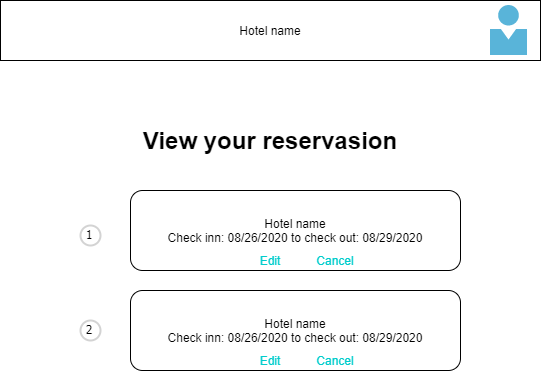

The diagram above was exported from draw.io. Its source (the exported page's mxGraphModel, read from the mxfile embedded in the PNG):
<mxGraphModel dx="1038" dy="582" grid="1" gridSize="10" guides="1" tooltips="1" connect="1" arrows="1" fold="1" page="1" pageScale="1" pageWidth="850" pageHeight="1100" math="0" shadow="0">
  <root>
    <mxCell id="ZNj3HGPMoePEhFhi9Qcz-0" />
    <mxCell id="ZNj3HGPMoePEhFhi9Qcz-1" parent="ZNj3HGPMoePEhFhi9Qcz-0" />
    <mxCell id="ZNj3HGPMoePEhFhi9Qcz-2" value="Hotel name" style="rounded=0;whiteSpace=wrap;html=1;" vertex="1" parent="ZNj3HGPMoePEhFhi9Qcz-1">
      <mxGeometry x="110" y="30" width="540" height="60" as="geometry" />
    </mxCell>
    <mxCell id="ZNj3HGPMoePEhFhi9Qcz-3" value="Hotel name&lt;br&gt;Check inn: 08/26/2020 to check out: 08/29/2020&lt;br&gt;" style="rounded=1;whiteSpace=wrap;html=1;" vertex="1" parent="ZNj3HGPMoePEhFhi9Qcz-1">
      <mxGeometry x="240" y="220" width="330" height="80" as="geometry" />
    </mxCell>
    <mxCell id="ZNj3HGPMoePEhFhi9Qcz-9" value="&lt;h1&gt;View your reservasion&lt;/h1&gt;" style="text;html=1;strokeColor=none;fillColor=none;align=center;verticalAlign=middle;whiteSpace=wrap;rounded=0;" vertex="1" parent="ZNj3HGPMoePEhFhi9Qcz-1">
      <mxGeometry x="175" y="140" width="410" height="60" as="geometry" />
    </mxCell>
    <mxCell id="ZNj3HGPMoePEhFhi9Qcz-10" value="" style="aspect=fixed;html=1;points=[];align=center;image;fontSize=12;image=img/lib/mscae/Person.svg;" vertex="1" parent="ZNj3HGPMoePEhFhi9Qcz-1">
      <mxGeometry x="600" y="35" width="37" height="50" as="geometry" />
    </mxCell>
    <mxCell id="ZNj3HGPMoePEhFhi9Qcz-11" value="1" style="ellipse;whiteSpace=wrap;html=1;aspect=fixed;strokeWidth=2;fontFamily=Tahoma;spacingBottom=4;spacingRight=2;strokeColor=#d3d3d3;" vertex="1" parent="ZNj3HGPMoePEhFhi9Qcz-1">
      <mxGeometry x="190" y="255" width="20" height="20" as="geometry" />
    </mxCell>
    <mxCell id="ZNj3HGPMoePEhFhi9Qcz-12" value="2" style="ellipse;whiteSpace=wrap;html=1;aspect=fixed;strokeWidth=2;fontFamily=Tahoma;spacingBottom=4;spacingRight=2;strokeColor=#d3d3d3;" vertex="1" parent="ZNj3HGPMoePEhFhi9Qcz-1">
      <mxGeometry x="190" y="350" width="20" height="20" as="geometry" />
    </mxCell>
    <mxCell id="ZNj3HGPMoePEhFhi9Qcz-16" value="&lt;font color=&quot;#00cccc&quot;&gt;Edit&lt;/font&gt;" style="text;html=1;strokeColor=none;fillColor=none;align=center;verticalAlign=middle;whiteSpace=wrap;rounded=0;" vertex="1" parent="ZNj3HGPMoePEhFhi9Qcz-1">
      <mxGeometry x="360" y="280" width="40" height="20" as="geometry" />
    </mxCell>
    <mxCell id="ZNj3HGPMoePEhFhi9Qcz-17" style="edgeStyle=orthogonalEdgeStyle;rounded=0;orthogonalLoop=1;jettySize=auto;html=1;exitX=0.5;exitY=1;exitDx=0;exitDy=0;" edge="1" parent="ZNj3HGPMoePEhFhi9Qcz-1" source="ZNj3HGPMoePEhFhi9Qcz-3" target="ZNj3HGPMoePEhFhi9Qcz-3">
      <mxGeometry relative="1" as="geometry" />
    </mxCell>
    <mxCell id="ZNj3HGPMoePEhFhi9Qcz-18" value="&lt;font color=&quot;#00cccc&quot;&gt;Cancel&lt;/font&gt;" style="text;html=1;strokeColor=none;fillColor=none;align=center;verticalAlign=middle;whiteSpace=wrap;rounded=0;" vertex="1" parent="ZNj3HGPMoePEhFhi9Qcz-1">
      <mxGeometry x="425" y="280" width="40" height="20" as="geometry" />
    </mxCell>
    <mxCell id="ZNj3HGPMoePEhFhi9Qcz-20" style="edgeStyle=orthogonalEdgeStyle;rounded=0;orthogonalLoop=1;jettySize=auto;html=1;exitX=0.5;exitY=1;exitDx=0;exitDy=0;" edge="1" parent="ZNj3HGPMoePEhFhi9Qcz-1" source="ZNj3HGPMoePEhFhi9Qcz-16" target="ZNj3HGPMoePEhFhi9Qcz-16">
      <mxGeometry relative="1" as="geometry" />
    </mxCell>
    <mxCell id="ZNj3HGPMoePEhFhi9Qcz-21" value="Hotel name&lt;br&gt;Check inn: 08/26/2020 to check out: 08/29/2020&lt;br&gt;" style="rounded=1;whiteSpace=wrap;html=1;" vertex="1" parent="ZNj3HGPMoePEhFhi9Qcz-1">
      <mxGeometry x="240" y="320" width="330" height="80" as="geometry" />
    </mxCell>
    <mxCell id="ZNj3HGPMoePEhFhi9Qcz-23" value="&lt;font color=&quot;#00cccc&quot;&gt;Edit&lt;/font&gt;" style="text;html=1;strokeColor=none;fillColor=none;align=center;verticalAlign=middle;whiteSpace=wrap;rounded=0;" vertex="1" parent="ZNj3HGPMoePEhFhi9Qcz-1">
      <mxGeometry x="360" y="380" width="40" height="20" as="geometry" />
    </mxCell>
    <mxCell id="ZNj3HGPMoePEhFhi9Qcz-24" value="&lt;font color=&quot;#00cccc&quot;&gt;Cancel&lt;/font&gt;" style="text;html=1;strokeColor=none;fillColor=none;align=center;verticalAlign=middle;whiteSpace=wrap;rounded=0;" vertex="1" parent="ZNj3HGPMoePEhFhi9Qcz-1">
      <mxGeometry x="425" y="380" width="40" height="20" as="geometry" />
    </mxCell>
  </root>
</mxGraphModel>